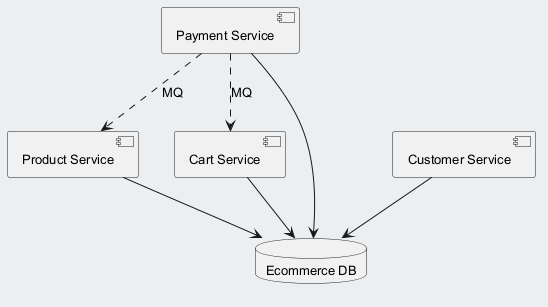

The diagram above was rendered by PlantUML. Its source (embedded in the PNG):
@startuml
skinparam backgroundColor #ECEFF1
skinparam classBackgroundColor #FFFFFF
skinparam classBorderColor #455A64
skinparam defaultFontSize 13
component "Product Service" as C_ProductService
component "Cart Service" as C_CartService
component "Payment Service" as C_PaymentService
component "Customer Service" as C_CustomerService
database "Ecommerce DB" as DB_ecommerce
C_ProductService --> DB_ecommerce
C_CartService --> DB_ecommerce
C_PaymentService --> DB_ecommerce
C_CustomerService --> DB_ecommerce
C_PaymentService ..> C_CartService : MQ
C_PaymentService ..> C_ProductService : MQ
@enduml